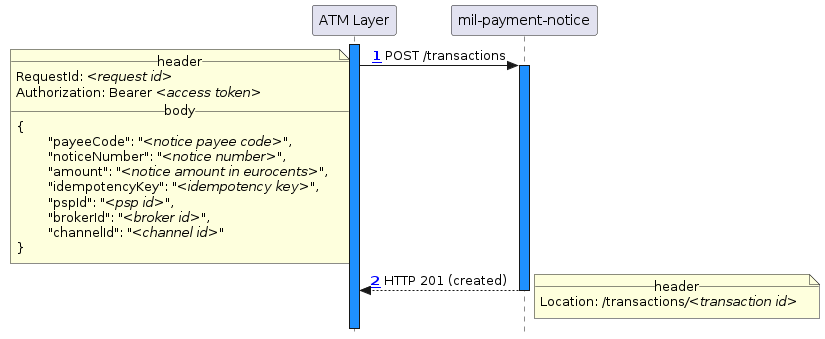

The diagram above was rendered by PlantUML. Its source (embedded in the PNG):
@startuml
!include_many ../common/skin.puml
!include_many actors.puml

activate atm

atm -> mil ++ : POST /transactions
	note left
		__header__
		RequestId: //<request id>//
		Authorization: Bearer //<access token>//
		__body__
		{
			"payeeCode": "//<notice payee code>//",
			"noticeNumber": "//<notice number>//",
			"amount": "//<notice amount in eurocents>//",
			"idempotencyKey": "//<idempotency key>//",
			"pspId": "//<psp id>//",
			"brokerId": "//<broker id>//",
			"channelId": "//<channel id>//"
		}
	end note

mil --> atm -- : HTTP 201 (created)
	note right
		__header__
		Location: /transactions///<transaction id>//
	end note

deactivate atm
@enduml